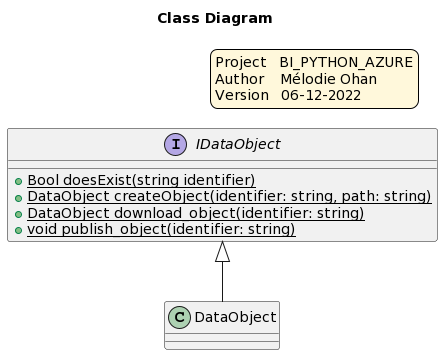

The diagram above was rendered by PlantUML. Its source (embedded in the PNG):
@startuml
skinparam legendBackgroundColor #fff8db

legend top right
    Project   BI_PYTHON_AZURE
    Author    Mélodie Ohan
    Version   06-12-2022
endlegend

title Class Diagram

Interface IDataObject {
  +{static} Bool doesExist(string identifier)
  +{static} DataObject createObject(identifier: string, path: string)
  +{static} DataObject download_object(identifier: string)
  +{static} void publish_object(identifier: string)
}

Class DataObject

IDataObject <|-- DataObject
@enduml